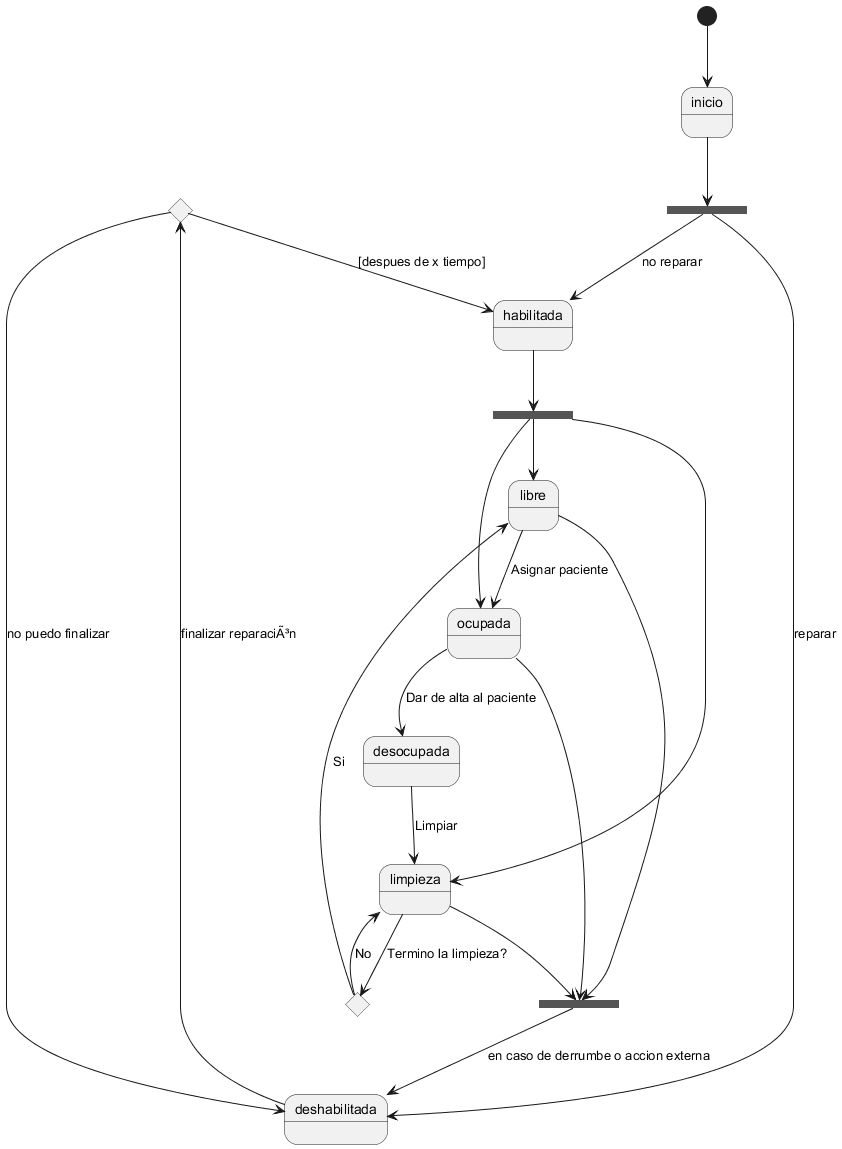

The diagram above was rendered by PlantUML. Its source (embedded in the PNG):
@startuml Clinica

[*] --> inicio
state c1 <<choice>>
state c2 <<choice>>
state fork <<fork>>
state fork2 <<fork>>
state join <<join>>



inicio --> fork
fork --> habilitada: no reparar
fork --> deshabilitada: reparar

habilitada --> fork2
fork2 --> libre
fork2 --> ocupada
libre --> ocupada: Asignar paciente
ocupada --> desocupada: Dar de alta al paciente
fork2 --> limpieza
desocupada --> limpieza: Limpiar
limpieza --> c2: Termino la limpieza?
c2 --> limpieza: No
c2 --> libre: Si

deshabilitada -->  c1: finalizar reparaciÃ³n
c1 --> habilitada: [despues de x tiempo]
c1 --> deshabilitada: no puedo finalizar

libre --> join
ocupada --> join
limpieza --> join
join --> deshabilitada: en caso de derrumbe o accion externa

@enduml